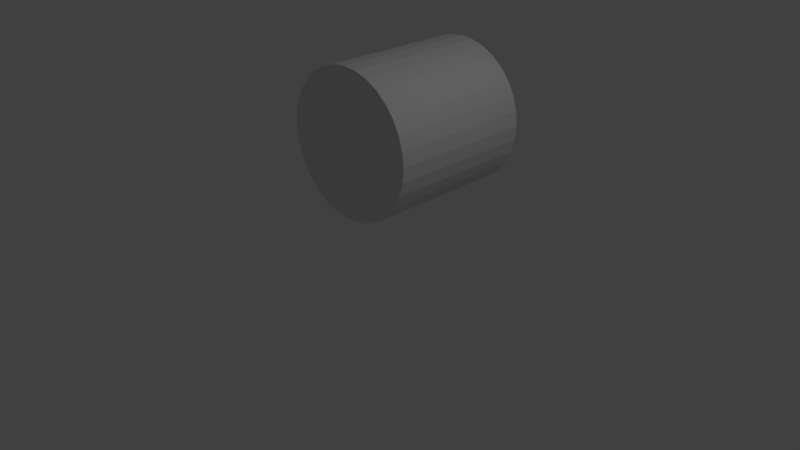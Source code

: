 # Source: badglass.blend  (saved by Blender 2.76.0; exported with 4.5.12 LTS)
import bpy
from mathutils import Matrix  # noqa: F401  (used for matrix-valued properties, if any)

bpy.ops.wm.read_factory_settings(use_empty=True)
scene = bpy.context.scene
scene.name = 'Scene'

# ---- collections
col_collection_1 = bpy.data.collections.new('Collection 1'); scene.collection.children.link(col_collection_1)

# ---- world
world_world = bpy.data.worlds.new('World'); scene.world = world_world
world_world.color = (0.05088, 0.05088, 0.05088)
world_world.use_sun_shadow = False
world_world.sun_shadow_jitter_overblur = 0.0
world_world.cycles.sampling_method = 'MANUAL'
world_world.cycles.sample_map_resolution = 256

# ---- cameras
cam_camera = bpy.data.cameras.new('Camera')
cam_camera.clip_end = 100.0
cam_camera.lens = 35.0
cam_camera.sensor_width = 32.0
cam_camera.sensor_height = 18.0
cam_camera.ortho_scale = 7.314
cam_camera.dof.focus_distance = 0.0
cam_camera.dof.aperture_fstop = 128.0

# ---- lights
light_lamp = bpy.data.lights.new('Lamp', 'POINT')
light_lamp.transmission_factor = 0.0
light_lamp.cutoff_distance = 30.0
light_lamp.energy = 100.0
light_lamp.shadow_buffer_clip_start = 1.001
light_lamp.shadow_soft_size = 0.1
light_lamp.shadow_maximum_resolution = 0.006
light_lamp.use_absolute_resolution = True
light_lamp.cycles.use_multiple_importance_sampling = False

# ---- meshes
me_cylinder_003 = bpy.data.meshes.new('Cylinder.003')
me_cylinder_003.from_pydata([(0.0, -1.0, -1.0), (0.0, 1.0, -1.0), (0.1951, 1.0, -0.9808), (0.1951, -1.0, -0.9808), (0.3827, -1.0, -0.9239), (0.5556, -1.0, -0.8315), (0.7071, -1.0, -0.7071), (0.8315, -1.0, -0.5556), (0.9239, -1.0, -0.3827), (0.9808, -1.0, -0.1951), (1.0, -1.0, -1.589e-08), (0.9808, -1.0, 0.1951), (0.9239, -1.0, 0.3827), (0.8315, -1.0, 0.5556), (0.7071, -1.0, 0.7071), (0.5556, -1.0, 0.8315), (0.3827, -1.0, 0.9239), (0.1951, -1.0, 0.9808), (-3.278e-07, -1.0, 1.0), (-0.1951, -1.0, 0.9808), (-0.3827, -1.0, 0.9239), (-0.5556, -1.0, 0.8315), (-0.7071, -1.0, 0.7071), (-0.8315, -1.0, 0.5556), (-0.9239, -1.0, 0.3827), (-0.9808, -1.0, 0.1951), (-1.0, -1.0, -9.1e-07), (-0.9808, -1.0, -0.1951), (-0.9239, -1.0, -0.3827), (-0.8315, -1.0, -0.5556), (-0.7071, -1.0, -0.7071), (-0.5556, -1.0, -0.8315), (-0.3827, -1.0, -0.9239), (-0.1951, -1.0, -0.9808), (-0.1951, 1.0, -0.9808), (0.1616, 1.0, 0.8125), (-2.682e-07, 1.0, 0.8284), (-3.278e-07, 1.0, 1.0), (0.1951, 1.0, 0.9808), (0.3827, 1.0, 0.9239), (0.5556, 1.0, 0.8315), (0.7071, 1.0, 0.7071), (0.8315, 1.0, 0.5556), (0.9239, 1.0, 0.3827), (0.9808, 1.0, 0.1951), (1.0, 1.0, -1.033e-07), (0.9808, 1.0, -0.1951), (0.9239, 1.0, -0.3827), (0.8315, 1.0, -0.5556), (0.7071, 1.0, -0.7071), (0.5556, 1.0, -0.8315), (0.0, 1.0, -0.8284), (0.1616, 1.0, -0.8125), (0.317, 1.0, -0.7654), (0.4603, 1.0, -0.6888), (0.5858, 1.0, -0.5858), (0.6888, 1.0, -0.4603), (0.7654, 1.0, -0.317), (0.8125, 1.0, -0.1616), (0.8284, 1.0, -1.033e-07), (0.8125, 1.0, 0.1616), (0.7654, 1.0, 0.317), (0.6888, 1.0, 0.4603), (0.5858, 1.0, 0.5858), (0.4603, 1.0, 0.6888), (0.317, 1.0, 0.7654), (-0.1616, 1.0, 0.8125), (-0.317, 1.0, 0.7654), (-0.4603, 1.0, 0.6888), (-0.5858, 1.0, 0.5858), (-0.6888, 1.0, 0.4603), (-0.7654, 1.0, 0.317), (-0.8125, 1.0, 0.1616), (-0.8284, 1.0, -8.186e-07), (-0.8125, 1.0, -0.1616), (-0.7654, 1.0, -0.317), (-0.6888, 1.0, -0.4603), (-0.5858, 1.0, -0.5858), (-0.4603, 1.0, -0.6888), (-0.317, 1.0, -0.7654), (-0.1616, 1.0, -0.8125), (0.3827, 1.0, -0.9239), (-0.3827, 1.0, -0.9239), (-0.5556, 1.0, -0.8315), (-0.7071, 1.0, -0.7071), (-0.8315, 1.0, -0.5556), (-0.9239, 1.0, -0.3827), (-0.9808, 1.0, -0.1951), (-1.0, 1.0, -9.974e-07), (-0.9808, 1.0, 0.1951), (-0.9239, 1.0, 0.3827), (-0.8315, 1.0, 0.5556), (-0.7071, 1.0, 0.7071), (-0.5556, 1.0, 0.8315), (-0.3827, 1.0, 0.9239), (-0.1951, 1.0, 0.9808), (0.0, -0.5491, -0.8284), (0.1616, -0.5491, -0.8125), (0.317, -0.5491, -0.7654), (-0.1616, -0.5491, -0.8125), (-0.317, -0.5491, -0.7654), (-0.4603, -0.5491, -0.6888), (-0.5858, -0.5491, -0.5858), (-0.6888, -0.5491, -0.4603), (-0.7654, -0.5491, -0.317), (-0.8125, -0.5491, -0.1616), (-0.8284, -0.5491, -7.509e-07), (-0.8125, -0.5491, 0.1616), (-0.7654, -0.5491, 0.317), (-0.6888, -0.5491, 0.4603), (-0.5858, -0.5491, 0.5858), (-0.4603, -0.5491, 0.6888), (-0.317, -0.5491, 0.7654), (-0.1616, -0.5491, 0.8125), (-2.682e-07, -0.5491, 0.8284), (0.1616, -0.5491, 0.8125), (0.317, -0.5491, 0.7654), (0.4603, -0.5491, 0.6888), (0.5858, -0.5491, 0.5858), (0.6888, -0.5491, 0.4603), (0.7654, -0.5491, 0.317), (0.8125, -0.5491, 0.1616), (0.8284, -0.5491, -3.56e-08), (0.8125, -0.5491, -0.1616), (0.7654, -0.5491, -0.317), (0.6888, -0.5491, -0.4603), (0.5858, -0.5491, -0.5858), (0.4603, -0.5491, -0.6888)], [], [(0, 1, 2, 3), (0, 3, 4, 5, 6, 7, 8, 9, 10, 11, 12, 13, 14, 15, 16, 17, 18, 19, 20, 21, 22, 23, 24, 25, 26, 27, 28, 29, 30, 31, 32, 33), (33, 34, 1, 0), (35, 36, 37, 38, 39, 40, 41, 42, 43, 44, 45, 46, 47, 48, 49, 50, 51, 52, 53, 54, 55, 56, 57, 58, 59, 60, 61, 62, 63, 64, 65), (36, 66, 67, 68, 69, 70, 71, 72, 73, 74, 75, 76, 77, 78, 79, 80, 51, 50, 81, 2, 1, 34, 82, 83, 84, 85, 86, 87, 88, 89, 90, 91, 92, 93, 94, 95, 37), (3, 2, 81, 4), (4, 81, 50, 5), (5, 50, 49, 6), (6, 49, 48, 7), (7, 48, 47, 8), (8, 47, 46, 9), (9, 46, 45, 10), (10, 45, 44, 11), (11, 44, 43, 12), (12, 43, 42, 13), (13, 42, 41, 14), (14, 41, 40, 15), (15, 40, 39, 16), (16, 39, 38, 17), (17, 38, 37, 18), (18, 37, 95, 19), (19, 95, 94, 20), (20, 94, 93, 21), (21, 93, 92, 22), (22, 92, 91, 23), (23, 91, 90, 24), (24, 90, 89, 25), (25, 89, 88, 26), (26, 88, 87, 27), (27, 87, 86, 28), (28, 86, 85, 29), (29, 85, 84, 30), (30, 84, 83, 31), (31, 83, 82, 32), (32, 82, 34, 33), (52, 51, 96, 97), (53, 52, 97, 98), (96, 99, 100, 101, 102, 103, 104, 105, 106, 107, 108, 109, 110, 111, 112, 113, 114, 115, 116, 117, 118, 119, 120, 121, 122, 123, 124, 125, 126, 127, 98, 97), (51, 80, 99, 96), (54, 53, 98, 127), (55, 54, 127, 126), (56, 55, 126, 125), (57, 56, 125, 124), (58, 57, 124, 123), (59, 58, 123, 122), (60, 59, 122, 121), (61, 60, 121, 120), (62, 61, 120, 119), (63, 62, 119, 118), (64, 63, 118, 117), (65, 64, 117, 116), (35, 65, 116, 115), (36, 35, 115, 114), (66, 36, 114, 113), (67, 66, 113, 112), (68, 67, 112, 111), (69, 68, 111, 110), (70, 69, 110, 109), (71, 70, 109, 108), (72, 71, 108, 107), (73, 72, 107, 106), (74, 73, 106, 105), (75, 74, 105, 104), (76, 75, 104, 103), (77, 76, 103, 102), (78, 77, 102, 101), (79, 78, 101, 100), (80, 79, 100, 99)])
me_cylinder_003.use_remesh_preserve_volume = False
me_cylinder_003.use_remesh_preserve_attributes = False
me_cylinder_003.use_mirror_vertex_groups = False
me_cylinder_003.update()

# ---- objects
ob_lamp = bpy.data.objects.new('Lamp', light_lamp)
ob_camera = bpy.data.objects.new('Camera', cam_camera)
ob_cylinder = bpy.data.objects.new('Cylinder', me_cylinder_003)

# ---- transforms, parenting, visibility, modifiers, constraints
ob_lamp.location = (4.076, 1.005, 5.904)
ob_lamp.rotation_euler = (0.6503, 0.05522, 1.866)
ob_lamp.lock_rotations_4d = False
ob_lamp.empty_display_type = 'ARROWS'
ob_lamp.color = (0.0, 0.0, 0.0, 0.0)
ob_lamp.lineart.crease_threshold = 0.0
ob_camera.location = (7.481, -6.508, 5.344)
ob_camera.rotation_euler = (1.109, 0.01082, 0.8149)
ob_camera.lock_rotations_4d = False
ob_camera.empty_display_type = 'ARROWS'
ob_camera.color = (0.0, 0.0, 0.0, 0.0)
ob_camera.display_type = 'WIRE'
ob_camera.lineart.crease_threshold = 0.0
ob_cylinder.location = (-0.2445, 0.8297, 1.466)
ob_cylinder.lineart.crease_threshold = 0.0

# ---- collection membership
col_collection_1.objects.link(ob_lamp)
col_collection_1.objects.link(ob_camera)
col_collection_1.objects.link(ob_cylinder)

# ---- scene / render settings (as saved in the file)
scene.camera = ob_camera
scene.frame_start = 1; scene.frame_end = 250; scene.frame_set(1)
scene.render.engine = 'BLENDER_EEVEE_NEXT'
scene.render.resolution_percentage = 50
scene.render.dither_intensity = 0.0
scene.cycles.use_denoising = False
scene.cycles.samples = 10
scene.cycles.sampling_pattern = 'TABULATED_SOBOL'
scene.cycles.light_sampling_threshold = 0.0
scene.cycles.use_adaptive_sampling = False
scene.cycles.use_light_tree = False
scene.cycles.blur_glossy = 0.0
scene.cycles.pixel_filter_type = 'GAUSSIAN'
scene.cycles.sample_clamp_indirect = 0.0
scene.view_settings.view_transform = 'Standard'
bpy.context.view_layer.update()
